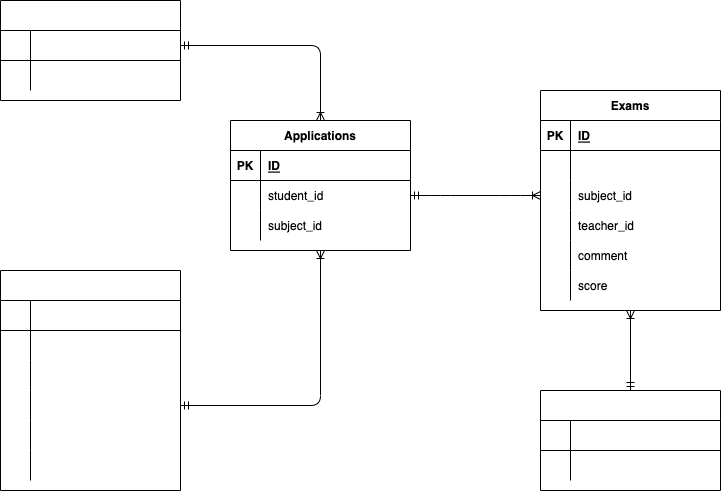

The diagram above was exported from draw.io. Its source (the exported page's mxGraphModel, read from the mxfile embedded in the PNG):
<mxGraphModel dx="919" dy="548" grid="1" gridSize="10" guides="1" tooltips="1" connect="1" arrows="1" fold="1" page="1" pageScale="1" pageWidth="827" pageHeight="1169" math="0" shadow="0">
  <root>
    <mxCell id="0" />
    <mxCell id="1" parent="0" />
    <mxCell id="2" value="Exams" style="shape=table;startSize=30;container=1;collapsible=1;childLayout=tableLayout;fixedRows=1;rowLines=0;fontStyle=1;align=center;resizeLast=1;" parent="1" vertex="1">
      <mxGeometry x="610" y="130" width="180" height="220" as="geometry" />
    </mxCell>
    <mxCell id="3" value="" style="shape=partialRectangle;collapsible=0;dropTarget=0;pointerEvents=0;fillColor=none;top=0;left=0;bottom=1;right=0;points=[[0,0.5],[1,0.5]];portConstraint=eastwest;" parent="2" vertex="1">
      <mxGeometry y="30" width="180" height="30" as="geometry" />
    </mxCell>
    <mxCell id="4" value="PK" style="shape=partialRectangle;connectable=0;fillColor=none;top=0;left=0;bottom=0;right=0;fontStyle=1;overflow=hidden;" parent="3" vertex="1">
      <mxGeometry width="30" height="30" as="geometry">
        <mxRectangle width="30" height="30" as="alternateBounds" />
      </mxGeometry>
    </mxCell>
    <mxCell id="5" value="ID" style="shape=partialRectangle;connectable=0;fillColor=none;top=0;left=0;bottom=0;right=0;align=left;spacingLeft=6;fontStyle=5;overflow=hidden;" parent="3" vertex="1">
      <mxGeometry x="30" width="150" height="30" as="geometry">
        <mxRectangle width="150" height="30" as="alternateBounds" />
      </mxGeometry>
    </mxCell>
    <mxCell id="6" value="" style="shape=partialRectangle;collapsible=0;dropTarget=0;pointerEvents=0;fillColor=none;top=0;left=0;bottom=0;right=0;points=[[0,0.5],[1,0.5]];portConstraint=eastwest;" parent="2" vertex="1">
      <mxGeometry y="60" width="180" height="30" as="geometry" />
    </mxCell>
    <mxCell id="7" value="" style="shape=partialRectangle;connectable=0;fillColor=none;top=0;left=0;bottom=0;right=0;editable=1;overflow=hidden;" parent="6" vertex="1">
      <mxGeometry width="30" height="30" as="geometry">
        <mxRectangle width="30" height="30" as="alternateBounds" />
      </mxGeometry>
    </mxCell>
    <mxCell id="8" value="student_id" style="shape=partialRectangle;connectable=0;fillColor=none;top=0;left=0;bottom=0;right=0;align=left;spacingLeft=6;overflow=hidden;fontColor=#FFFFFF;" parent="6" vertex="1">
      <mxGeometry x="30" width="150" height="30" as="geometry">
        <mxRectangle width="150" height="30" as="alternateBounds" />
      </mxGeometry>
    </mxCell>
    <mxCell id="9" value="" style="shape=partialRectangle;collapsible=0;dropTarget=0;pointerEvents=0;fillColor=none;top=0;left=0;bottom=0;right=0;points=[[0,0.5],[1,0.5]];portConstraint=eastwest;" parent="2" vertex="1">
      <mxGeometry y="90" width="180" height="30" as="geometry" />
    </mxCell>
    <mxCell id="10" value="" style="shape=partialRectangle;connectable=0;fillColor=none;top=0;left=0;bottom=0;right=0;editable=1;overflow=hidden;" parent="9" vertex="1">
      <mxGeometry width="30" height="30" as="geometry">
        <mxRectangle width="30" height="30" as="alternateBounds" />
      </mxGeometry>
    </mxCell>
    <mxCell id="11" value="subject_id" style="shape=partialRectangle;connectable=0;fillColor=none;top=0;left=0;bottom=0;right=0;align=left;spacingLeft=6;overflow=hidden;" parent="9" vertex="1">
      <mxGeometry x="30" width="150" height="30" as="geometry">
        <mxRectangle width="150" height="30" as="alternateBounds" />
      </mxGeometry>
    </mxCell>
    <mxCell id="69" value="" style="shape=partialRectangle;collapsible=0;dropTarget=0;pointerEvents=0;fillColor=none;top=0;left=0;bottom=0;right=0;points=[[0,0.5],[1,0.5]];portConstraint=eastwest;" parent="2" vertex="1">
      <mxGeometry y="120" width="180" height="30" as="geometry" />
    </mxCell>
    <mxCell id="70" value="" style="shape=partialRectangle;connectable=0;fillColor=none;top=0;left=0;bottom=0;right=0;editable=1;overflow=hidden;" parent="69" vertex="1">
      <mxGeometry width="30" height="30" as="geometry">
        <mxRectangle width="30" height="30" as="alternateBounds" />
      </mxGeometry>
    </mxCell>
    <mxCell id="71" value="teacher_id" style="shape=partialRectangle;connectable=0;fillColor=none;top=0;left=0;bottom=0;right=0;align=left;spacingLeft=6;overflow=hidden;" parent="69" vertex="1">
      <mxGeometry x="30" width="150" height="30" as="geometry">
        <mxRectangle width="150" height="30" as="alternateBounds" />
      </mxGeometry>
    </mxCell>
    <mxCell id="72" value="" style="shape=partialRectangle;collapsible=0;dropTarget=0;pointerEvents=0;fillColor=none;top=0;left=0;bottom=0;right=0;points=[[0,0.5],[1,0.5]];portConstraint=eastwest;" parent="2" vertex="1">
      <mxGeometry y="150" width="180" height="30" as="geometry" />
    </mxCell>
    <mxCell id="73" value="" style="shape=partialRectangle;connectable=0;fillColor=none;top=0;left=0;bottom=0;right=0;editable=1;overflow=hidden;" parent="72" vertex="1">
      <mxGeometry width="30" height="30" as="geometry">
        <mxRectangle width="30" height="30" as="alternateBounds" />
      </mxGeometry>
    </mxCell>
    <mxCell id="74" value="comment" style="shape=partialRectangle;connectable=0;fillColor=none;top=0;left=0;bottom=0;right=0;align=left;spacingLeft=6;overflow=hidden;" parent="72" vertex="1">
      <mxGeometry x="30" width="150" height="30" as="geometry">
        <mxRectangle width="150" height="30" as="alternateBounds" />
      </mxGeometry>
    </mxCell>
    <mxCell id="12" value="" style="shape=partialRectangle;collapsible=0;dropTarget=0;pointerEvents=0;fillColor=none;top=0;left=0;bottom=0;right=0;points=[[0,0.5],[1,0.5]];portConstraint=eastwest;" parent="2" vertex="1">
      <mxGeometry y="180" width="180" height="30" as="geometry" />
    </mxCell>
    <mxCell id="13" value="" style="shape=partialRectangle;connectable=0;fillColor=none;top=0;left=0;bottom=0;right=0;editable=1;overflow=hidden;" parent="12" vertex="1">
      <mxGeometry width="30" height="30" as="geometry">
        <mxRectangle width="30" height="30" as="alternateBounds" />
      </mxGeometry>
    </mxCell>
    <mxCell id="14" value="score" style="shape=partialRectangle;connectable=0;fillColor=none;top=0;left=0;bottom=0;right=0;align=left;spacingLeft=6;overflow=hidden;" parent="12" vertex="1">
      <mxGeometry x="30" width="150" height="30" as="geometry">
        <mxRectangle width="150" height="30" as="alternateBounds" />
      </mxGeometry>
    </mxCell>
    <mxCell id="15" value="Students" style="shape=table;startSize=30;container=1;collapsible=1;childLayout=tableLayout;fixedRows=1;rowLines=0;fontStyle=1;align=center;resizeLast=1;fontColor=#FFFFFF;" parent="1" vertex="1">
      <mxGeometry x="70" y="40" width="180" height="100" as="geometry" />
    </mxCell>
    <mxCell id="16" value="" style="shape=partialRectangle;collapsible=0;dropTarget=0;pointerEvents=0;fillColor=none;top=0;left=0;bottom=1;right=0;points=[[0,0.5],[1,0.5]];portConstraint=eastwest;fontColor=#FFFFFF;" parent="15" vertex="1">
      <mxGeometry y="30" width="180" height="30" as="geometry" />
    </mxCell>
    <mxCell id="17" value="PK" style="shape=partialRectangle;connectable=0;fillColor=none;top=0;left=0;bottom=0;right=0;fontStyle=1;overflow=hidden;fontColor=#FFFFFF;" parent="16" vertex="1">
      <mxGeometry width="30" height="30" as="geometry">
        <mxRectangle width="30" height="30" as="alternateBounds" />
      </mxGeometry>
    </mxCell>
    <mxCell id="18" value="ID" style="shape=partialRectangle;connectable=0;fillColor=none;top=0;left=0;bottom=0;right=0;align=left;spacingLeft=6;fontStyle=5;overflow=hidden;fontColor=#FFFFFF;" parent="16" vertex="1">
      <mxGeometry x="30" width="150" height="30" as="geometry">
        <mxRectangle width="150" height="30" as="alternateBounds" />
      </mxGeometry>
    </mxCell>
    <mxCell id="19" value="" style="shape=partialRectangle;collapsible=0;dropTarget=0;pointerEvents=0;fillColor=none;top=0;left=0;bottom=0;right=0;points=[[0,0.5],[1,0.5]];portConstraint=eastwest;fontColor=#FFFFFF;" parent="15" vertex="1">
      <mxGeometry y="60" width="180" height="30" as="geometry" />
    </mxCell>
    <mxCell id="20" value="" style="shape=partialRectangle;connectable=0;fillColor=none;top=0;left=0;bottom=0;right=0;editable=1;overflow=hidden;fontColor=#FFFFFF;" parent="19" vertex="1">
      <mxGeometry width="30" height="30" as="geometry">
        <mxRectangle width="30" height="30" as="alternateBounds" />
      </mxGeometry>
    </mxCell>
    <mxCell id="21" value="name" style="shape=partialRectangle;connectable=0;fillColor=none;top=0;left=0;bottom=0;right=0;align=left;spacingLeft=6;overflow=hidden;fontColor=#FFFFFF;" parent="19" vertex="1">
      <mxGeometry x="30" width="150" height="30" as="geometry">
        <mxRectangle width="150" height="30" as="alternateBounds" />
      </mxGeometry>
    </mxCell>
    <mxCell id="28" value="Subjects" style="shape=table;startSize=30;container=1;collapsible=1;childLayout=tableLayout;fixedRows=1;rowLines=0;fontStyle=1;align=center;resizeLast=1;fontColor=#FFFFFF;" parent="1" vertex="1">
      <mxGeometry x="70" y="310" width="180" height="220" as="geometry" />
    </mxCell>
    <mxCell id="29" value="" style="shape=partialRectangle;collapsible=0;dropTarget=0;pointerEvents=0;fillColor=none;top=0;left=0;bottom=1;right=0;points=[[0,0.5],[1,0.5]];portConstraint=eastwest;fontColor=#FFFFFF;" parent="28" vertex="1">
      <mxGeometry y="30" width="180" height="30" as="geometry" />
    </mxCell>
    <mxCell id="30" value="PK" style="shape=partialRectangle;connectable=0;fillColor=none;top=0;left=0;bottom=0;right=0;fontStyle=1;overflow=hidden;fontColor=#FFFFFF;" parent="29" vertex="1">
      <mxGeometry width="30" height="30" as="geometry">
        <mxRectangle width="30" height="30" as="alternateBounds" />
      </mxGeometry>
    </mxCell>
    <mxCell id="31" value="ID" style="shape=partialRectangle;connectable=0;fillColor=none;top=0;left=0;bottom=0;right=0;align=left;spacingLeft=6;fontStyle=5;overflow=hidden;fontColor=#FFFFFF;" parent="29" vertex="1">
      <mxGeometry x="30" width="150" height="30" as="geometry">
        <mxRectangle width="150" height="30" as="alternateBounds" />
      </mxGeometry>
    </mxCell>
    <mxCell id="79" value="" style="shape=partialRectangle;collapsible=0;dropTarget=0;pointerEvents=0;fillColor=none;top=0;left=0;bottom=0;right=0;points=[[0,0.5],[1,0.5]];portConstraint=eastwest;fontColor=#FFFFFF;" parent="28" vertex="1">
      <mxGeometry y="60" width="180" height="30" as="geometry" />
    </mxCell>
    <mxCell id="80" value="" style="shape=partialRectangle;connectable=0;fillColor=none;top=0;left=0;bottom=0;right=0;editable=1;overflow=hidden;fontColor=#FFFFFF;" parent="79" vertex="1">
      <mxGeometry width="30" height="30" as="geometry">
        <mxRectangle width="30" height="30" as="alternateBounds" />
      </mxGeometry>
    </mxCell>
    <mxCell id="81" value="japanese" style="shape=partialRectangle;connectable=0;fillColor=none;top=0;left=0;bottom=0;right=0;align=left;spacingLeft=6;overflow=hidden;fontColor=#FFFFFF;" parent="79" vertex="1">
      <mxGeometry x="30" width="150" height="30" as="geometry">
        <mxRectangle width="150" height="30" as="alternateBounds" />
      </mxGeometry>
    </mxCell>
    <mxCell id="82" value="" style="shape=partialRectangle;collapsible=0;dropTarget=0;pointerEvents=0;fillColor=none;top=0;left=0;bottom=0;right=0;points=[[0,0.5],[1,0.5]];portConstraint=eastwest;fontColor=#FFFFFF;" parent="28" vertex="1">
      <mxGeometry y="90" width="180" height="30" as="geometry" />
    </mxCell>
    <mxCell id="83" value="" style="shape=partialRectangle;connectable=0;fillColor=none;top=0;left=0;bottom=0;right=0;editable=1;overflow=hidden;fontColor=#FFFFFF;" parent="82" vertex="1">
      <mxGeometry width="30" height="30" as="geometry">
        <mxRectangle width="30" height="30" as="alternateBounds" />
      </mxGeometry>
    </mxCell>
    <mxCell id="84" value="society" style="shape=partialRectangle;connectable=0;fillColor=none;top=0;left=0;bottom=0;right=0;align=left;spacingLeft=6;overflow=hidden;fontColor=#FFFFFF;" parent="82" vertex="1">
      <mxGeometry x="30" width="150" height="30" as="geometry">
        <mxRectangle width="150" height="30" as="alternateBounds" />
      </mxGeometry>
    </mxCell>
    <mxCell id="85" value="" style="shape=partialRectangle;collapsible=0;dropTarget=0;pointerEvents=0;fillColor=none;top=0;left=0;bottom=0;right=0;points=[[0,0.5],[1,0.5]];portConstraint=eastwest;fontColor=#FFFFFF;" parent="28" vertex="1">
      <mxGeometry y="120" width="180" height="30" as="geometry" />
    </mxCell>
    <mxCell id="86" value="" style="shape=partialRectangle;connectable=0;fillColor=none;top=0;left=0;bottom=0;right=0;editable=1;overflow=hidden;fontColor=#FFFFFF;" parent="85" vertex="1">
      <mxGeometry width="30" height="30" as="geometry">
        <mxRectangle width="30" height="30" as="alternateBounds" />
      </mxGeometry>
    </mxCell>
    <mxCell id="87" value="mathematics" style="shape=partialRectangle;connectable=0;fillColor=none;top=0;left=0;bottom=0;right=0;align=left;spacingLeft=6;overflow=hidden;fontColor=#FFFFFF;" parent="85" vertex="1">
      <mxGeometry x="30" width="150" height="30" as="geometry">
        <mxRectangle width="150" height="30" as="alternateBounds" />
      </mxGeometry>
    </mxCell>
    <mxCell id="88" value="" style="shape=partialRectangle;collapsible=0;dropTarget=0;pointerEvents=0;fillColor=none;top=0;left=0;bottom=0;right=0;points=[[0,0.5],[1,0.5]];portConstraint=eastwest;fontColor=#FFFFFF;" parent="28" vertex="1">
      <mxGeometry y="150" width="180" height="30" as="geometry" />
    </mxCell>
    <mxCell id="89" value="" style="shape=partialRectangle;connectable=0;fillColor=none;top=0;left=0;bottom=0;right=0;editable=1;overflow=hidden;fontColor=#FFFFFF;" parent="88" vertex="1">
      <mxGeometry width="30" height="30" as="geometry">
        <mxRectangle width="30" height="30" as="alternateBounds" />
      </mxGeometry>
    </mxCell>
    <mxCell id="90" value="science" style="shape=partialRectangle;connectable=0;fillColor=none;top=0;left=0;bottom=0;right=0;align=left;spacingLeft=6;overflow=hidden;fontColor=#FFFFFF;" parent="88" vertex="1">
      <mxGeometry x="30" width="150" height="30" as="geometry">
        <mxRectangle width="150" height="30" as="alternateBounds" />
      </mxGeometry>
    </mxCell>
    <mxCell id="32" value="" style="shape=partialRectangle;collapsible=0;dropTarget=0;pointerEvents=0;fillColor=none;top=0;left=0;bottom=0;right=0;points=[[0,0.5],[1,0.5]];portConstraint=eastwest;fontColor=#FFFFFF;" parent="28" vertex="1">
      <mxGeometry y="180" width="180" height="30" as="geometry" />
    </mxCell>
    <mxCell id="33" value="" style="shape=partialRectangle;connectable=0;fillColor=none;top=0;left=0;bottom=0;right=0;editable=1;overflow=hidden;fontColor=#FFFFFF;" parent="32" vertex="1">
      <mxGeometry width="30" height="30" as="geometry">
        <mxRectangle width="30" height="30" as="alternateBounds" />
      </mxGeometry>
    </mxCell>
    <mxCell id="34" value="english" style="shape=partialRectangle;connectable=0;fillColor=none;top=0;left=0;bottom=0;right=0;align=left;spacingLeft=6;overflow=hidden;fontColor=#FFFFFF;" parent="32" vertex="1">
      <mxGeometry x="30" width="150" height="30" as="geometry">
        <mxRectangle width="150" height="30" as="alternateBounds" />
      </mxGeometry>
    </mxCell>
    <mxCell id="41" value="Teachers" style="shape=table;startSize=30;container=1;collapsible=1;childLayout=tableLayout;fixedRows=1;rowLines=0;fontStyle=1;align=center;resizeLast=1;fontColor=#FFFFFF;" parent="1" vertex="1">
      <mxGeometry x="610" y="430" width="180" height="100" as="geometry" />
    </mxCell>
    <mxCell id="42" value="" style="shape=partialRectangle;collapsible=0;dropTarget=0;pointerEvents=0;fillColor=none;top=0;left=0;bottom=1;right=0;points=[[0,0.5],[1,0.5]];portConstraint=eastwest;fontColor=#FFFFFF;" parent="41" vertex="1">
      <mxGeometry y="30" width="180" height="30" as="geometry" />
    </mxCell>
    <mxCell id="43" value="PK" style="shape=partialRectangle;connectable=0;fillColor=none;top=0;left=0;bottom=0;right=0;fontStyle=1;overflow=hidden;fontColor=#FFFFFF;" parent="42" vertex="1">
      <mxGeometry width="30" height="30" as="geometry">
        <mxRectangle width="30" height="30" as="alternateBounds" />
      </mxGeometry>
    </mxCell>
    <mxCell id="44" value="ID" style="shape=partialRectangle;connectable=0;fillColor=none;top=0;left=0;bottom=0;right=0;align=left;spacingLeft=6;fontStyle=5;overflow=hidden;fontColor=#FFFFFF;" parent="42" vertex="1">
      <mxGeometry x="30" width="150" height="30" as="geometry">
        <mxRectangle width="150" height="30" as="alternateBounds" />
      </mxGeometry>
    </mxCell>
    <mxCell id="45" value="" style="shape=partialRectangle;collapsible=0;dropTarget=0;pointerEvents=0;fillColor=none;top=0;left=0;bottom=0;right=0;points=[[0,0.5],[1,0.5]];portConstraint=eastwest;fontColor=#FFFFFF;" parent="41" vertex="1">
      <mxGeometry y="60" width="180" height="30" as="geometry" />
    </mxCell>
    <mxCell id="46" value="" style="shape=partialRectangle;connectable=0;fillColor=none;top=0;left=0;bottom=0;right=0;editable=1;overflow=hidden;fontColor=#FFFFFF;" parent="45" vertex="1">
      <mxGeometry width="30" height="30" as="geometry">
        <mxRectangle width="30" height="30" as="alternateBounds" />
      </mxGeometry>
    </mxCell>
    <mxCell id="47" value="name" style="shape=partialRectangle;connectable=0;fillColor=none;top=0;left=0;bottom=0;right=0;align=left;spacingLeft=6;overflow=hidden;fontColor=#FFFFFF;" parent="45" vertex="1">
      <mxGeometry x="30" width="150" height="30" as="geometry">
        <mxRectangle width="150" height="30" as="alternateBounds" />
      </mxGeometry>
    </mxCell>
    <mxCell id="94" value="" style="fontSize=12;html=1;endArrow=ERoneToMany;startArrow=ERmandOne;fontColor=#FFFFFF;exitX=0.5;exitY=0;exitDx=0;exitDy=0;entryX=0.5;entryY=1;entryDx=0;entryDy=0;" parent="1" source="41" target="2" edge="1">
      <mxGeometry width="100" height="100" relative="1" as="geometry">
        <mxPoint x="520" y="320" as="sourcePoint" />
        <mxPoint x="520" y="265" as="targetPoint" />
      </mxGeometry>
    </mxCell>
    <mxCell id="104" value="Applications" style="shape=table;startSize=30;container=1;collapsible=1;childLayout=tableLayout;fixedRows=1;rowLines=0;fontStyle=1;align=center;resizeLast=1;" vertex="1" parent="1">
      <mxGeometry x="300" y="160" width="180" height="130" as="geometry" />
    </mxCell>
    <mxCell id="105" value="" style="shape=partialRectangle;collapsible=0;dropTarget=0;pointerEvents=0;fillColor=none;top=0;left=0;bottom=1;right=0;points=[[0,0.5],[1,0.5]];portConstraint=eastwest;" vertex="1" parent="104">
      <mxGeometry y="30" width="180" height="30" as="geometry" />
    </mxCell>
    <mxCell id="106" value="PK" style="shape=partialRectangle;connectable=0;fillColor=none;top=0;left=0;bottom=0;right=0;fontStyle=1;overflow=hidden;" vertex="1" parent="105">
      <mxGeometry width="30" height="30" as="geometry">
        <mxRectangle width="30" height="30" as="alternateBounds" />
      </mxGeometry>
    </mxCell>
    <mxCell id="107" value="ID" style="shape=partialRectangle;connectable=0;fillColor=none;top=0;left=0;bottom=0;right=0;align=left;spacingLeft=6;fontStyle=5;overflow=hidden;" vertex="1" parent="105">
      <mxGeometry x="30" width="150" height="30" as="geometry">
        <mxRectangle width="150" height="30" as="alternateBounds" />
      </mxGeometry>
    </mxCell>
    <mxCell id="108" value="" style="shape=partialRectangle;collapsible=0;dropTarget=0;pointerEvents=0;fillColor=none;top=0;left=0;bottom=0;right=0;points=[[0,0.5],[1,0.5]];portConstraint=eastwest;" vertex="1" parent="104">
      <mxGeometry y="60" width="180" height="30" as="geometry" />
    </mxCell>
    <mxCell id="109" value="" style="shape=partialRectangle;connectable=0;fillColor=none;top=0;left=0;bottom=0;right=0;editable=1;overflow=hidden;" vertex="1" parent="108">
      <mxGeometry width="30" height="30" as="geometry">
        <mxRectangle width="30" height="30" as="alternateBounds" />
      </mxGeometry>
    </mxCell>
    <mxCell id="110" value="student_id" style="shape=partialRectangle;connectable=0;fillColor=none;top=0;left=0;bottom=0;right=0;align=left;spacingLeft=6;overflow=hidden;" vertex="1" parent="108">
      <mxGeometry x="30" width="150" height="30" as="geometry">
        <mxRectangle width="150" height="30" as="alternateBounds" />
      </mxGeometry>
    </mxCell>
    <mxCell id="111" value="" style="shape=partialRectangle;collapsible=0;dropTarget=0;pointerEvents=0;fillColor=none;top=0;left=0;bottom=0;right=0;points=[[0,0.5],[1,0.5]];portConstraint=eastwest;" vertex="1" parent="104">
      <mxGeometry y="90" width="180" height="30" as="geometry" />
    </mxCell>
    <mxCell id="112" value="" style="shape=partialRectangle;connectable=0;fillColor=none;top=0;left=0;bottom=0;right=0;editable=1;overflow=hidden;" vertex="1" parent="111">
      <mxGeometry width="30" height="30" as="geometry">
        <mxRectangle width="30" height="30" as="alternateBounds" />
      </mxGeometry>
    </mxCell>
    <mxCell id="113" value="subject_id" style="shape=partialRectangle;connectable=0;fillColor=none;top=0;left=0;bottom=0;right=0;align=left;spacingLeft=6;overflow=hidden;" vertex="1" parent="111">
      <mxGeometry x="30" width="150" height="30" as="geometry">
        <mxRectangle width="150" height="30" as="alternateBounds" />
      </mxGeometry>
    </mxCell>
    <mxCell id="119" value="" style="edgeStyle=orthogonalEdgeStyle;fontSize=12;html=1;endArrow=ERoneToMany;startArrow=ERmandOne;exitX=1;exitY=0.5;exitDx=0;exitDy=0;entryX=0.5;entryY=0;entryDx=0;entryDy=0;" edge="1" parent="1" source="16" target="104">
      <mxGeometry width="100" height="100" relative="1" as="geometry">
        <mxPoint x="340" y="300" as="sourcePoint" />
        <mxPoint x="440" y="200" as="targetPoint" />
      </mxGeometry>
    </mxCell>
    <mxCell id="120" value="" style="edgeStyle=orthogonalEdgeStyle;fontSize=12;html=1;endArrow=ERoneToMany;startArrow=ERmandOne;exitX=1;exitY=0.5;exitDx=0;exitDy=0;entryX=0.5;entryY=1;entryDx=0;entryDy=0;" edge="1" parent="1" source="85" target="104">
      <mxGeometry width="100" height="100" relative="1" as="geometry">
        <mxPoint x="340" y="340" as="sourcePoint" />
        <mxPoint x="440" y="240" as="targetPoint" />
      </mxGeometry>
    </mxCell>
    <mxCell id="121" value="" style="edgeStyle=entityRelationEdgeStyle;fontSize=12;html=1;endArrow=ERoneToMany;startArrow=ERmandOne;entryX=0;entryY=0.5;entryDx=0;entryDy=0;exitX=1;exitY=0.5;exitDx=0;exitDy=0;" edge="1" parent="1" source="108" target="9">
      <mxGeometry width="100" height="100" relative="1" as="geometry">
        <mxPoint x="490" y="370" as="sourcePoint" />
        <mxPoint x="440" y="220" as="targetPoint" />
      </mxGeometry>
    </mxCell>
  </root>
</mxGraphModel>